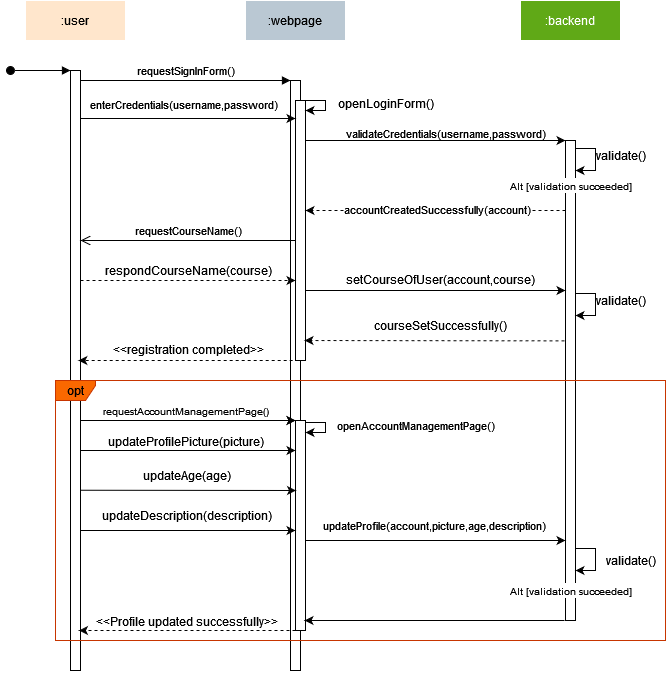

The diagram above was exported from draw.io. Its source (the exported page's mxGraphModel, read from the mxfile embedded in the PNG):
<mxGraphModel dx="1434" dy="754" grid="1" gridSize="10" guides="1" tooltips="1" connect="1" arrows="1" fold="1" page="1" pageScale="1" pageWidth="850" pageHeight="1100" math="0" shadow="0">
  <root>
    <mxCell id="0" />
    <mxCell id="1" parent="0" />
    <mxCell id="aM9ryv3xv72pqoxQDRHE-1" value=":user" style="shape=umlLifeline;perimeter=lifelinePerimeter;whiteSpace=wrap;html=1;container=0;dropTarget=0;collapsible=0;recursiveResize=0;outlineConnect=0;portConstraint=eastwest;newEdgeStyle={&quot;edgeStyle&quot;:&quot;elbowEdgeStyle&quot;,&quot;elbow&quot;:&quot;vertical&quot;,&quot;curved&quot;:0,&quot;rounded&quot;:0};fillColor=#ffe6cc;strokeColor=#FFFFFF;" parent="1" vertex="1">
      <mxGeometry x="40" y="40" width="100" height="680" as="geometry" />
    </mxCell>
    <mxCell id="aM9ryv3xv72pqoxQDRHE-2" value="" style="html=1;points=[];perimeter=orthogonalPerimeter;outlineConnect=0;targetShapes=umlLifeline;portConstraint=eastwest;newEdgeStyle={&quot;edgeStyle&quot;:&quot;elbowEdgeStyle&quot;,&quot;elbow&quot;:&quot;vertical&quot;,&quot;curved&quot;:0,&quot;rounded&quot;:0};" parent="aM9ryv3xv72pqoxQDRHE-1" vertex="1">
      <mxGeometry x="45" y="70" width="10" height="600" as="geometry" />
    </mxCell>
    <mxCell id="aM9ryv3xv72pqoxQDRHE-3" value="" style="html=1;verticalAlign=bottom;startArrow=oval;endArrow=block;startSize=8;edgeStyle=elbowEdgeStyle;elbow=vertical;curved=0;rounded=0;" parent="aM9ryv3xv72pqoxQDRHE-1" target="aM9ryv3xv72pqoxQDRHE-2" edge="1">
      <mxGeometry relative="1" as="geometry">
        <mxPoint x="-15" y="70" as="sourcePoint" />
      </mxGeometry>
    </mxCell>
    <mxCell id="aM9ryv3xv72pqoxQDRHE-5" value=":webpage" style="shape=umlLifeline;perimeter=lifelinePerimeter;whiteSpace=wrap;html=1;container=0;dropTarget=0;collapsible=0;recursiveResize=0;outlineConnect=0;portConstraint=eastwest;newEdgeStyle={&quot;edgeStyle&quot;:&quot;elbowEdgeStyle&quot;,&quot;elbow&quot;:&quot;vertical&quot;,&quot;curved&quot;:0,&quot;rounded&quot;:0};fillColor=#bac8d3;strokeColor=#FFFFFF;" parent="1" vertex="1">
      <mxGeometry x="260" y="40" width="100" height="680" as="geometry" />
    </mxCell>
    <mxCell id="aM9ryv3xv72pqoxQDRHE-6" value="" style="html=1;points=[];perimeter=orthogonalPerimeter;outlineConnect=0;targetShapes=umlLifeline;portConstraint=eastwest;newEdgeStyle={&quot;edgeStyle&quot;:&quot;elbowEdgeStyle&quot;,&quot;elbow&quot;:&quot;vertical&quot;,&quot;curved&quot;:0,&quot;rounded&quot;:0};" parent="aM9ryv3xv72pqoxQDRHE-5" vertex="1">
      <mxGeometry x="45" y="80" width="10" height="590" as="geometry" />
    </mxCell>
    <mxCell id="aM9ryv3xv72pqoxQDRHE-4" value="" style="html=1;points=[];perimeter=orthogonalPerimeter;outlineConnect=0;targetShapes=umlLifeline;portConstraint=eastwest;newEdgeStyle={&quot;edgeStyle&quot;:&quot;elbowEdgeStyle&quot;,&quot;elbow&quot;:&quot;vertical&quot;,&quot;curved&quot;:0,&quot;rounded&quot;:0};" parent="aM9ryv3xv72pqoxQDRHE-5" vertex="1">
      <mxGeometry x="50" y="100" width="10" height="260" as="geometry" />
    </mxCell>
    <mxCell id="15LjLsDy3cYjAC-HrqB1-10" value="" style="endArrow=classic;html=1;rounded=0;" edge="1" parent="aM9ryv3xv72pqoxQDRHE-5" target="aM9ryv3xv72pqoxQDRHE-4">
      <mxGeometry width="50" height="50" relative="1" as="geometry">
        <mxPoint x="70" y="100" as="sourcePoint" />
        <mxPoint x="110" y="100" as="targetPoint" />
        <Array as="points">
          <mxPoint x="60" y="100" />
          <mxPoint x="70" y="100" />
          <mxPoint x="80" y="100" />
          <mxPoint x="80" y="110" />
          <mxPoint x="70" y="110" />
        </Array>
      </mxGeometry>
    </mxCell>
    <mxCell id="15LjLsDy3cYjAC-HrqB1-38" value="" style="html=1;points=[];perimeter=orthogonalPerimeter;outlineConnect=0;targetShapes=umlLifeline;portConstraint=eastwest;newEdgeStyle={&quot;edgeStyle&quot;:&quot;elbowEdgeStyle&quot;,&quot;elbow&quot;:&quot;vertical&quot;,&quot;curved&quot;:0,&quot;rounded&quot;:0};" vertex="1" parent="aM9ryv3xv72pqoxQDRHE-5">
      <mxGeometry x="50" y="420" width="10" height="210" as="geometry" />
    </mxCell>
    <mxCell id="aM9ryv3xv72pqoxQDRHE-7" value="requestSignInForm()" style="html=1;verticalAlign=bottom;endArrow=block;edgeStyle=elbowEdgeStyle;elbow=vertical;curved=0;rounded=0;" parent="1" source="aM9ryv3xv72pqoxQDRHE-2" target="aM9ryv3xv72pqoxQDRHE-6" edge="1">
      <mxGeometry relative="1" as="geometry">
        <mxPoint x="195" y="130" as="sourcePoint" />
        <Array as="points">
          <mxPoint x="180" y="120" />
        </Array>
      </mxGeometry>
    </mxCell>
    <mxCell id="aM9ryv3xv72pqoxQDRHE-8" value="requestCourseName()" style="html=1;verticalAlign=bottom;endArrow=open;endSize=8;edgeStyle=elbowEdgeStyle;elbow=vertical;curved=0;rounded=0;" parent="1" source="aM9ryv3xv72pqoxQDRHE-4" target="aM9ryv3xv72pqoxQDRHE-2" edge="1">
      <mxGeometry x="-0.0016" relative="1" as="geometry">
        <mxPoint x="195" y="205" as="targetPoint" />
        <Array as="points">
          <mxPoint x="190" y="280" />
        </Array>
        <mxPoint as="offset" />
      </mxGeometry>
    </mxCell>
    <mxCell id="15LjLsDy3cYjAC-HrqB1-1" value=":backend" style="shape=umlLifeline;perimeter=lifelinePerimeter;whiteSpace=wrap;html=1;container=0;dropTarget=0;collapsible=0;recursiveResize=0;outlineConnect=0;portConstraint=eastwest;newEdgeStyle={&quot;edgeStyle&quot;:&quot;elbowEdgeStyle&quot;,&quot;elbow&quot;:&quot;vertical&quot;,&quot;curved&quot;:0,&quot;rounded&quot;:0};fillColor=#60a917;strokeColor=#FFFFFF;fontColor=#ffffff;" vertex="1" parent="1">
      <mxGeometry x="535" y="40" width="100" height="680" as="geometry" />
    </mxCell>
    <mxCell id="15LjLsDy3cYjAC-HrqB1-2" value="" style="html=1;points=[];perimeter=orthogonalPerimeter;outlineConnect=0;targetShapes=umlLifeline;portConstraint=eastwest;newEdgeStyle={&quot;edgeStyle&quot;:&quot;elbowEdgeStyle&quot;,&quot;elbow&quot;:&quot;vertical&quot;,&quot;curved&quot;:0,&quot;rounded&quot;:0};" vertex="1" parent="15LjLsDy3cYjAC-HrqB1-1">
      <mxGeometry x="45" y="140" width="10" height="480" as="geometry" />
    </mxCell>
    <mxCell id="15LjLsDy3cYjAC-HrqB1-11" value="openLoginForm()" style="text;html=1;align=center;verticalAlign=middle;resizable=0;points=[];autosize=1;strokeColor=none;fillColor=none;" vertex="1" parent="1">
      <mxGeometry x="340" y="128" width="120" height="30" as="geometry" />
    </mxCell>
    <mxCell id="15LjLsDy3cYjAC-HrqB1-12" style="edgeStyle=elbowEdgeStyle;rounded=0;orthogonalLoop=1;jettySize=auto;html=1;elbow=vertical;curved=0;" edge="1" parent="1" target="aM9ryv3xv72pqoxQDRHE-4">
      <mxGeometry relative="1" as="geometry">
        <mxPoint x="95" y="158" as="sourcePoint" />
        <mxPoint x="270" y="158" as="targetPoint" />
      </mxGeometry>
    </mxCell>
    <mxCell id="15LjLsDy3cYjAC-HrqB1-13" value="enterCredentials(username,password)" style="edgeLabel;html=1;align=center;verticalAlign=middle;resizable=0;points=[];" vertex="1" connectable="0" parent="15LjLsDy3cYjAC-HrqB1-12">
      <mxGeometry x="-0.1505" y="-1" relative="1" as="geometry">
        <mxPoint x="11" y="-16" as="offset" />
      </mxGeometry>
    </mxCell>
    <mxCell id="15LjLsDy3cYjAC-HrqB1-17" value="" style="edgeStyle=elbowEdgeStyle;rounded=0;orthogonalLoop=1;jettySize=auto;html=1;elbow=vertical;curved=0;" edge="1" parent="1">
      <mxGeometry relative="1" as="geometry">
        <mxPoint x="320" y="180.00267605633803" as="sourcePoint" />
        <mxPoint x="580" y="180.04761904761904" as="targetPoint" />
      </mxGeometry>
    </mxCell>
    <mxCell id="15LjLsDy3cYjAC-HrqB1-15" value="validateCredentials(username,password)" style="text;html=1;align=center;verticalAlign=middle;resizable=0;points=[];autosize=1;strokeColor=none;fillColor=none;fontSize=11;" vertex="1" parent="1">
      <mxGeometry x="350" y="158" width="220" height="30" as="geometry" />
    </mxCell>
    <mxCell id="15LjLsDy3cYjAC-HrqB1-20" value="" style="endArrow=classic;html=1;rounded=0;" edge="1" parent="1" target="15LjLsDy3cYjAC-HrqB1-2">
      <mxGeometry width="50" height="50" relative="1" as="geometry">
        <mxPoint x="600" y="188" as="sourcePoint" />
        <mxPoint x="590" y="198" as="targetPoint" />
        <Array as="points">
          <mxPoint x="590" y="188" />
          <mxPoint x="610" y="188" />
          <mxPoint x="610" y="198" />
          <mxPoint x="610" y="210" />
        </Array>
      </mxGeometry>
    </mxCell>
    <mxCell id="15LjLsDy3cYjAC-HrqB1-21" value="validate()" style="text;html=1;align=center;verticalAlign=middle;resizable=0;points=[];autosize=1;strokeColor=none;fillColor=none;" vertex="1" parent="1">
      <mxGeometry x="600" y="180" width="70" height="30" as="geometry" />
    </mxCell>
    <mxCell id="15LjLsDy3cYjAC-HrqB1-22" style="edgeStyle=elbowEdgeStyle;rounded=0;orthogonalLoop=1;jettySize=auto;html=1;elbow=vertical;curved=0;dashed=1;" edge="1" parent="1">
      <mxGeometry relative="1" as="geometry">
        <mxPoint x="580" y="250" as="sourcePoint" />
        <mxPoint x="320" y="250" as="targetPoint" />
      </mxGeometry>
    </mxCell>
    <mxCell id="15LjLsDy3cYjAC-HrqB1-24" value="accountCreatedSuccessfully(account)" style="edgeLabel;html=1;align=center;verticalAlign=middle;resizable=0;points=[];" vertex="1" connectable="0" parent="15LjLsDy3cYjAC-HrqB1-22">
      <mxGeometry x="0.0558" y="3" relative="1" as="geometry">
        <mxPoint x="8" y="-5" as="offset" />
      </mxGeometry>
    </mxCell>
    <mxCell id="15LjLsDy3cYjAC-HrqB1-23" value="&lt;font style=&quot;font-size: 10px;&quot;&gt;Alt [validation succeeded]&lt;/font&gt;" style="text;html=1;align=center;verticalAlign=middle;resizable=0;points=[];autosize=1;strokeColor=none;fillColor=none;labelBackgroundColor=default;" vertex="1" parent="1">
      <mxGeometry x="510" y="210" width="150" height="30" as="geometry" />
    </mxCell>
    <mxCell id="15LjLsDy3cYjAC-HrqB1-25" style="edgeStyle=elbowEdgeStyle;rounded=0;orthogonalLoop=1;jettySize=auto;html=1;elbow=horizontal;curved=0;dashed=1;" edge="1" parent="1">
      <mxGeometry relative="1" as="geometry">
        <mxPoint x="95" y="319.99758620689664" as="sourcePoint" />
        <mxPoint x="310" y="319.99758620689664" as="targetPoint" />
      </mxGeometry>
    </mxCell>
    <mxCell id="15LjLsDy3cYjAC-HrqB1-26" value="respondCourseName(course)" style="text;html=1;align=center;verticalAlign=middle;resizable=0;points=[];autosize=1;strokeColor=none;fillColor=none;" vertex="1" parent="1">
      <mxGeometry x="108" y="295" width="190" height="30" as="geometry" />
    </mxCell>
    <mxCell id="15LjLsDy3cYjAC-HrqB1-27" style="edgeStyle=elbowEdgeStyle;rounded=0;orthogonalLoop=1;jettySize=auto;html=1;elbow=vertical;curved=0;" edge="1" parent="1">
      <mxGeometry relative="1" as="geometry">
        <mxPoint x="320" y="329.99758620689664" as="sourcePoint" />
        <mxPoint x="579.9999999999998" y="329.99758620689664" as="targetPoint" />
      </mxGeometry>
    </mxCell>
    <mxCell id="15LjLsDy3cYjAC-HrqB1-28" value="setCourseOfUser(account,course)" style="text;html=1;align=center;verticalAlign=middle;resizable=0;points=[];autosize=1;strokeColor=none;fillColor=none;" vertex="1" parent="1">
      <mxGeometry x="350" y="304" width="210" height="30" as="geometry" />
    </mxCell>
    <mxCell id="15LjLsDy3cYjAC-HrqB1-29" value="" style="endArrow=classic;html=1;rounded=0;" edge="1" parent="1">
      <mxGeometry width="50" height="50" relative="1" as="geometry">
        <mxPoint x="600" y="333" as="sourcePoint" />
        <mxPoint x="590" y="355" as="targetPoint" />
        <Array as="points">
          <mxPoint x="590" y="333" />
          <mxPoint x="610" y="333" />
          <mxPoint x="610" y="343" />
          <mxPoint x="610" y="355" />
        </Array>
      </mxGeometry>
    </mxCell>
    <mxCell id="15LjLsDy3cYjAC-HrqB1-30" value="validate()" style="text;html=1;align=center;verticalAlign=middle;resizable=0;points=[];autosize=1;strokeColor=none;fillColor=none;" vertex="1" parent="1">
      <mxGeometry x="600" y="325" width="70" height="30" as="geometry" />
    </mxCell>
    <mxCell id="15LjLsDy3cYjAC-HrqB1-33" style="edgeStyle=elbowEdgeStyle;rounded=0;orthogonalLoop=1;jettySize=auto;html=1;elbow=vertical;curved=0;dashed=1;" edge="1" parent="1">
      <mxGeometry relative="1" as="geometry">
        <mxPoint x="578.9999999999998" y="380.344827586207" as="sourcePoint" />
        <mxPoint x="319" y="380" as="targetPoint" />
      </mxGeometry>
    </mxCell>
    <mxCell id="15LjLsDy3cYjAC-HrqB1-34" value="courseSetSuccessfully()" style="text;html=1;align=center;verticalAlign=middle;resizable=0;points=[];autosize=1;strokeColor=none;fillColor=none;" vertex="1" parent="1">
      <mxGeometry x="375" y="350" width="160" height="30" as="geometry" />
    </mxCell>
    <mxCell id="15LjLsDy3cYjAC-HrqB1-36" style="edgeStyle=elbowEdgeStyle;rounded=0;orthogonalLoop=1;jettySize=auto;html=1;elbow=vertical;curved=0;dashed=1;" edge="1" parent="1">
      <mxGeometry relative="1" as="geometry">
        <mxPoint x="313.15" y="399.99999999999994" as="sourcePoint" />
        <mxPoint x="92.85000000000005" y="399.99999999999994" as="targetPoint" />
      </mxGeometry>
    </mxCell>
    <mxCell id="15LjLsDy3cYjAC-HrqB1-37" value="&amp;lt;&amp;lt;registration completed&amp;gt;&amp;gt;" style="text;html=1;align=center;verticalAlign=middle;resizable=0;points=[];autosize=1;strokeColor=none;fillColor=none;" vertex="1" parent="1">
      <mxGeometry x="118" y="374" width="170" height="30" as="geometry" />
    </mxCell>
    <mxCell id="15LjLsDy3cYjAC-HrqB1-39" style="edgeStyle=elbowEdgeStyle;rounded=0;orthogonalLoop=1;jettySize=auto;html=1;elbow=vertical;curved=0;" edge="1" parent="1" source="aM9ryv3xv72pqoxQDRHE-2" target="15LjLsDy3cYjAC-HrqB1-38">
      <mxGeometry relative="1" as="geometry">
        <Array as="points">
          <mxPoint x="220" y="460" />
        </Array>
      </mxGeometry>
    </mxCell>
    <mxCell id="15LjLsDy3cYjAC-HrqB1-40" value="requestAccountManagementPage()" style="text;html=1;align=center;verticalAlign=middle;resizable=0;points=[];autosize=1;strokeColor=none;fillColor=none;fontSize=10;" vertex="1" parent="1">
      <mxGeometry x="105" y="436" width="190" height="30" as="geometry" />
    </mxCell>
    <mxCell id="15LjLsDy3cYjAC-HrqB1-41" value="" style="endArrow=classic;html=1;rounded=0;" edge="1" parent="1">
      <mxGeometry width="50" height="50" relative="1" as="geometry">
        <mxPoint x="330" y="462" as="sourcePoint" />
        <mxPoint x="320" y="472" as="targetPoint" />
        <Array as="points">
          <mxPoint x="320" y="462" />
          <mxPoint x="330" y="462" />
          <mxPoint x="340" y="462" />
          <mxPoint x="340" y="472" />
          <mxPoint x="330" y="472" />
        </Array>
      </mxGeometry>
    </mxCell>
    <mxCell id="15LjLsDy3cYjAC-HrqB1-42" value="&lt;font style=&quot;font-size: 11px;&quot;&gt;openAccountManagementPage()&lt;/font&gt;" style="text;html=1;align=center;verticalAlign=middle;resizable=0;points=[];autosize=1;strokeColor=none;fillColor=none;" vertex="1" parent="1">
      <mxGeometry x="340" y="450" width="180" height="30" as="geometry" />
    </mxCell>
    <mxCell id="15LjLsDy3cYjAC-HrqB1-44" value="opt" style="shape=umlFrame;whiteSpace=wrap;html=1;pointerEvents=0;recursiveResize=0;container=1;collapsible=0;width=40;height=20;fillColor=#fa6800;fontColor=#000000;strokeColor=#C73500;" vertex="1" parent="1">
      <mxGeometry x="70" y="420" width="610" height="260" as="geometry" />
    </mxCell>
    <mxCell id="15LjLsDy3cYjAC-HrqB1-47" value="updateProfilePicture(picture)" style="text;html=1;align=center;verticalAlign=middle;resizable=0;points=[];autosize=1;strokeColor=none;fillColor=none;" vertex="1" parent="15LjLsDy3cYjAC-HrqB1-44">
      <mxGeometry x="40" y="46" width="180" height="30" as="geometry" />
    </mxCell>
    <mxCell id="15LjLsDy3cYjAC-HrqB1-48" style="edgeStyle=elbowEdgeStyle;rounded=0;orthogonalLoop=1;jettySize=auto;html=1;elbow=vertical;curved=0;" edge="1" parent="15LjLsDy3cYjAC-HrqB1-44">
      <mxGeometry relative="1" as="geometry">
        <mxPoint x="25.5" y="109.73948717948713" as="sourcePoint" />
        <mxPoint x="240.5" y="109.73948717948713" as="targetPoint" />
      </mxGeometry>
    </mxCell>
    <mxCell id="15LjLsDy3cYjAC-HrqB1-49" value="updateAge(age)" style="text;html=1;align=center;verticalAlign=middle;resizable=0;points=[];autosize=1;strokeColor=none;fillColor=none;" vertex="1" parent="15LjLsDy3cYjAC-HrqB1-44">
      <mxGeometry x="76" y="80" width="110" height="30" as="geometry" />
    </mxCell>
    <mxCell id="15LjLsDy3cYjAC-HrqB1-51" style="edgeStyle=elbowEdgeStyle;rounded=0;orthogonalLoop=1;jettySize=auto;html=1;elbow=vertical;curved=0;" edge="1" parent="15LjLsDy3cYjAC-HrqB1-44">
      <mxGeometry relative="1" as="geometry">
        <mxPoint x="25" y="149.99948717948723" as="sourcePoint" />
        <mxPoint x="240" y="149.99948717948723" as="targetPoint" />
      </mxGeometry>
    </mxCell>
    <mxCell id="15LjLsDy3cYjAC-HrqB1-52" value="updateDescription(description)" style="text;html=1;align=center;verticalAlign=middle;resizable=0;points=[];autosize=1;strokeColor=none;fillColor=none;" vertex="1" parent="15LjLsDy3cYjAC-HrqB1-44">
      <mxGeometry x="36" y="120" width="190" height="30" as="geometry" />
    </mxCell>
    <mxCell id="15LjLsDy3cYjAC-HrqB1-53" style="edgeStyle=elbowEdgeStyle;rounded=0;orthogonalLoop=1;jettySize=auto;html=1;elbow=vertical;curved=0;" edge="1" parent="15LjLsDy3cYjAC-HrqB1-44">
      <mxGeometry relative="1" as="geometry">
        <mxPoint x="250" y="159.99666666666678" as="sourcePoint" />
        <mxPoint x="510" y="159.99666666666678" as="targetPoint" />
      </mxGeometry>
    </mxCell>
    <mxCell id="15LjLsDy3cYjAC-HrqB1-55" value="" style="endArrow=classic;html=1;rounded=0;" edge="1" parent="15LjLsDy3cYjAC-HrqB1-44">
      <mxGeometry width="50" height="50" relative="1" as="geometry">
        <mxPoint x="530" y="168" as="sourcePoint" />
        <mxPoint x="520" y="190" as="targetPoint" />
        <Array as="points">
          <mxPoint x="520" y="168" />
          <mxPoint x="540" y="168" />
          <mxPoint x="540" y="178" />
          <mxPoint x="540" y="190" />
        </Array>
      </mxGeometry>
    </mxCell>
    <mxCell id="15LjLsDy3cYjAC-HrqB1-56" value="validate()" style="text;html=1;align=center;verticalAlign=middle;resizable=0;points=[];autosize=1;strokeColor=none;fillColor=none;" vertex="1" parent="15LjLsDy3cYjAC-HrqB1-44">
      <mxGeometry x="540" y="165" width="70" height="30" as="geometry" />
    </mxCell>
    <mxCell id="15LjLsDy3cYjAC-HrqB1-57" value="&lt;font style=&quot;font-size: 10px;&quot;&gt;Alt [validation succeeded]&lt;/font&gt;" style="text;html=1;align=center;verticalAlign=middle;resizable=0;points=[];autosize=1;strokeColor=none;fillColor=none;labelBackgroundColor=default;" vertex="1" parent="15LjLsDy3cYjAC-HrqB1-44">
      <mxGeometry x="440" y="195" width="150" height="30" as="geometry" />
    </mxCell>
    <mxCell id="15LjLsDy3cYjAC-HrqB1-59" style="edgeStyle=elbowEdgeStyle;rounded=0;orthogonalLoop=1;jettySize=auto;html=1;elbow=vertical;curved=0;" edge="1" parent="15LjLsDy3cYjAC-HrqB1-44">
      <mxGeometry relative="1" as="geometry">
        <mxPoint x="508.9999999999998" y="240" as="sourcePoint" />
        <mxPoint x="249" y="240" as="targetPoint" />
      </mxGeometry>
    </mxCell>
    <mxCell id="15LjLsDy3cYjAC-HrqB1-54" value="&lt;font style=&quot;font-size: 11px;&quot;&gt;updateProfile(account,picture,age,description)&lt;/font&gt;" style="text;html=1;align=center;verticalAlign=middle;resizable=0;points=[];autosize=1;strokeColor=none;fillColor=none;" vertex="1" parent="15LjLsDy3cYjAC-HrqB1-44">
      <mxGeometry x="254" y="130" width="250" height="30" as="geometry" />
    </mxCell>
    <mxCell id="15LjLsDy3cYjAC-HrqB1-60" style="edgeStyle=elbowEdgeStyle;rounded=0;orthogonalLoop=1;jettySize=auto;html=1;elbow=vertical;curved=0;dashed=1;" edge="1" parent="15LjLsDy3cYjAC-HrqB1-44" source="15LjLsDy3cYjAC-HrqB1-38">
      <mxGeometry relative="1" as="geometry">
        <mxPoint x="238.5" y="249.99952380952368" as="sourcePoint" />
        <mxPoint x="23.5" y="249.99952380952368" as="targetPoint" />
      </mxGeometry>
    </mxCell>
    <mxCell id="15LjLsDy3cYjAC-HrqB1-46" style="edgeStyle=elbowEdgeStyle;rounded=0;orthogonalLoop=1;jettySize=auto;html=1;elbow=vertical;curved=0;" edge="1" parent="1" source="aM9ryv3xv72pqoxQDRHE-2" target="15LjLsDy3cYjAC-HrqB1-38">
      <mxGeometry relative="1" as="geometry">
        <Array as="points">
          <mxPoint x="210" y="490" />
        </Array>
      </mxGeometry>
    </mxCell>
    <mxCell id="15LjLsDy3cYjAC-HrqB1-50" style="edgeStyle=elbowEdgeStyle;rounded=0;orthogonalLoop=1;jettySize=auto;html=1;elbow=vertical;curved=0;" edge="1" parent="1" source="aM9ryv3xv72pqoxQDRHE-2" target="15LjLsDy3cYjAC-HrqB1-38">
      <mxGeometry relative="1" as="geometry">
        <mxPoint x="93.5" y="560.0794871794873" as="sourcePoint" />
        <mxPoint x="308.5" y="560.0794871794873" as="targetPoint" />
        <Array as="points">
          <mxPoint x="320" y="560" />
        </Array>
      </mxGeometry>
    </mxCell>
    <mxCell id="15LjLsDy3cYjAC-HrqB1-61" value="&amp;lt;&amp;lt;Profile updated successfully&amp;gt;&amp;gt;" style="text;html=1;align=center;verticalAlign=middle;resizable=0;points=[];autosize=1;strokeColor=none;fillColor=none;" vertex="1" parent="1">
      <mxGeometry x="96" y="646" width="210" height="30" as="geometry" />
    </mxCell>
  </root>
</mxGraphModel>